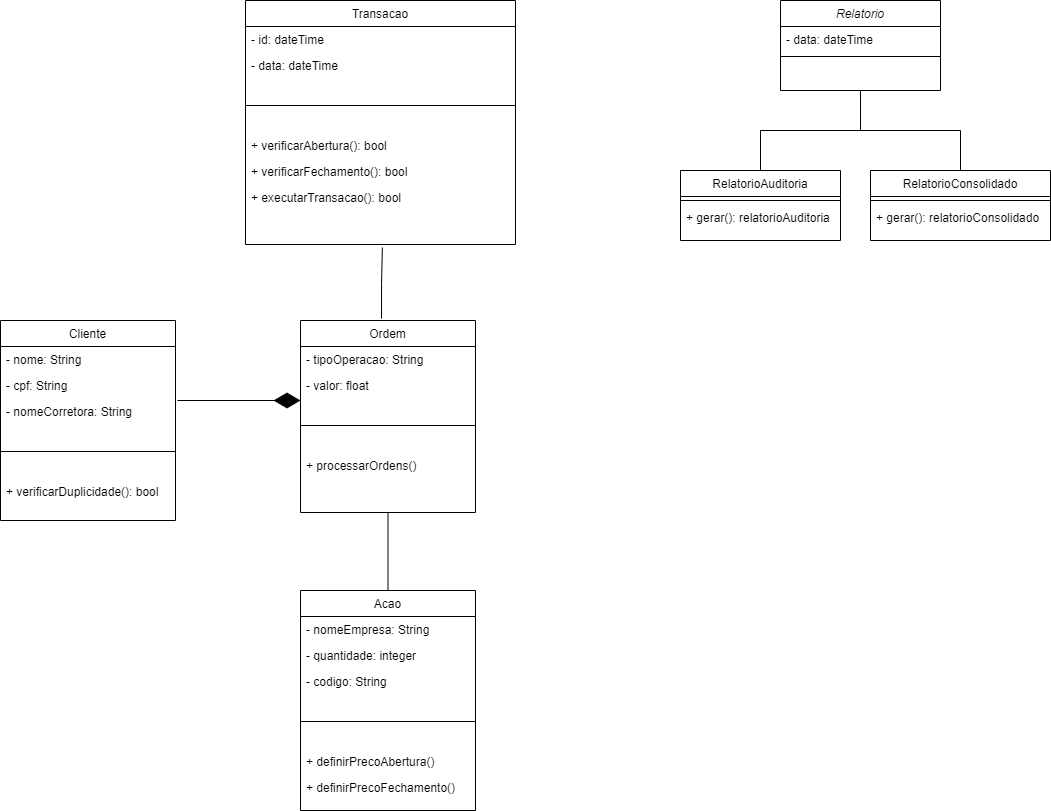

The diagram above was exported from draw.io. Its source (the exported page's mxGraphModel, read from the mxfile embedded in the PNG):
<mxGraphModel dx="1382" dy="795" grid="1" gridSize="10" guides="1" tooltips="1" connect="1" arrows="1" fold="1" page="1" pageScale="1" pageWidth="1920" pageHeight="1200" math="0" shadow="0">
  <root>
    <mxCell id="WIyWlLk6GJQsqaUBKTNV-0" />
    <mxCell id="WIyWlLk6GJQsqaUBKTNV-1" parent="WIyWlLk6GJQsqaUBKTNV-0" />
    <mxCell id="zkfFHV4jXpPFQw0GAbJ--0" value="Relatorio" style="swimlane;fontStyle=2;align=center;verticalAlign=top;childLayout=stackLayout;horizontal=1;startSize=26;horizontalStack=0;resizeParent=1;resizeLast=0;collapsible=1;marginBottom=0;rounded=0;shadow=0;strokeWidth=1;" parent="WIyWlLk6GJQsqaUBKTNV-1" vertex="1">
      <mxGeometry x="1050" y="40" width="160" height="90" as="geometry">
        <mxRectangle x="230" y="140" width="160" height="26" as="alternateBounds" />
      </mxGeometry>
    </mxCell>
    <mxCell id="zkfFHV4jXpPFQw0GAbJ--3" value="- data: dateTime" style="text;align=left;verticalAlign=top;spacingLeft=4;spacingRight=4;overflow=hidden;rotatable=0;points=[[0,0.5],[1,0.5]];portConstraint=eastwest;rounded=0;shadow=0;html=0;" parent="zkfFHV4jXpPFQw0GAbJ--0" vertex="1">
      <mxGeometry y="26" width="160" height="26" as="geometry" />
    </mxCell>
    <mxCell id="zkfFHV4jXpPFQw0GAbJ--4" value="" style="line;html=1;strokeWidth=1;align=left;verticalAlign=middle;spacingTop=-1;spacingLeft=3;spacingRight=3;rotatable=0;labelPosition=right;points=[];portConstraint=eastwest;" parent="zkfFHV4jXpPFQw0GAbJ--0" vertex="1">
      <mxGeometry y="52" width="160" height="8" as="geometry" />
    </mxCell>
    <mxCell id="zkfFHV4jXpPFQw0GAbJ--6" value="RelatorioAuditoria" style="swimlane;fontStyle=0;align=center;verticalAlign=top;childLayout=stackLayout;horizontal=1;startSize=26;horizontalStack=0;resizeParent=1;resizeLast=0;collapsible=1;marginBottom=0;rounded=0;shadow=0;strokeWidth=1;" parent="WIyWlLk6GJQsqaUBKTNV-1" vertex="1">
      <mxGeometry x="950" y="210" width="160" height="70" as="geometry">
        <mxRectangle x="130" y="380" width="160" height="26" as="alternateBounds" />
      </mxGeometry>
    </mxCell>
    <mxCell id="zkfFHV4jXpPFQw0GAbJ--9" value="" style="line;html=1;strokeWidth=1;align=left;verticalAlign=middle;spacingTop=-1;spacingLeft=3;spacingRight=3;rotatable=0;labelPosition=right;points=[];portConstraint=eastwest;" parent="zkfFHV4jXpPFQw0GAbJ--6" vertex="1">
      <mxGeometry y="26" width="160" height="8" as="geometry" />
    </mxCell>
    <mxCell id="zkfFHV4jXpPFQw0GAbJ--11" value="+ gerar(): relatorioAuditoria" style="text;align=left;verticalAlign=top;spacingLeft=4;spacingRight=4;overflow=hidden;rotatable=0;points=[[0,0.5],[1,0.5]];portConstraint=eastwest;" parent="zkfFHV4jXpPFQw0GAbJ--6" vertex="1">
      <mxGeometry y="34" width="160" height="26" as="geometry" />
    </mxCell>
    <mxCell id="zkfFHV4jXpPFQw0GAbJ--12" value="" style="endArrow=none;endSize=10;endFill=0;shadow=0;strokeWidth=1;rounded=0;edgeStyle=elbowEdgeStyle;elbow=vertical;" parent="WIyWlLk6GJQsqaUBKTNV-1" source="zkfFHV4jXpPFQw0GAbJ--6" target="zkfFHV4jXpPFQw0GAbJ--0" edge="1">
      <mxGeometry width="160" relative="1" as="geometry">
        <mxPoint x="1030" y="123" as="sourcePoint" />
        <mxPoint x="1030" y="123" as="targetPoint" />
      </mxGeometry>
    </mxCell>
    <mxCell id="zkfFHV4jXpPFQw0GAbJ--13" value="RelatorioConsolidado" style="swimlane;fontStyle=0;align=center;verticalAlign=top;childLayout=stackLayout;horizontal=1;startSize=26;horizontalStack=0;resizeParent=1;resizeLast=0;collapsible=1;marginBottom=0;rounded=0;shadow=0;strokeWidth=1;" parent="WIyWlLk6GJQsqaUBKTNV-1" vertex="1">
      <mxGeometry x="1140" y="210" width="180" height="70" as="geometry">
        <mxRectangle x="340" y="380" width="170" height="26" as="alternateBounds" />
      </mxGeometry>
    </mxCell>
    <mxCell id="zkfFHV4jXpPFQw0GAbJ--15" value="" style="line;html=1;strokeWidth=1;align=left;verticalAlign=middle;spacingTop=-1;spacingLeft=3;spacingRight=3;rotatable=0;labelPosition=right;points=[];portConstraint=eastwest;" parent="zkfFHV4jXpPFQw0GAbJ--13" vertex="1">
      <mxGeometry y="26" width="180" height="8" as="geometry" />
    </mxCell>
    <mxCell id="bcy7xY6kVQwOa64BKdkR-0" value="+ gerar(): relatorioConsolidado" style="text;align=left;verticalAlign=top;spacingLeft=4;spacingRight=4;overflow=hidden;rotatable=0;points=[[0,0.5],[1,0.5]];portConstraint=eastwest;" parent="zkfFHV4jXpPFQw0GAbJ--13" vertex="1">
      <mxGeometry y="34" width="180" height="26" as="geometry" />
    </mxCell>
    <mxCell id="zkfFHV4jXpPFQw0GAbJ--16" value="" style="endArrow=none;endSize=10;endFill=0;shadow=0;strokeWidth=1;rounded=0;edgeStyle=elbowEdgeStyle;elbow=vertical;" parent="WIyWlLk6GJQsqaUBKTNV-1" source="zkfFHV4jXpPFQw0GAbJ--13" target="zkfFHV4jXpPFQw0GAbJ--0" edge="1">
      <mxGeometry width="160" relative="1" as="geometry">
        <mxPoint x="1040" y="293" as="sourcePoint" />
        <mxPoint x="1140" y="191" as="targetPoint" />
      </mxGeometry>
    </mxCell>
    <mxCell id="bcy7xY6kVQwOa64BKdkR-1" value="Transacao" style="swimlane;fontStyle=0;align=center;verticalAlign=top;childLayout=stackLayout;horizontal=1;startSize=26;horizontalStack=0;resizeParent=1;resizeLast=0;collapsible=1;marginBottom=0;rounded=0;shadow=0;strokeWidth=1;" parent="WIyWlLk6GJQsqaUBKTNV-1" vertex="1">
      <mxGeometry x="515" y="40" width="270" height="244" as="geometry">
        <mxRectangle x="550" y="140" width="160" height="26" as="alternateBounds" />
      </mxGeometry>
    </mxCell>
    <mxCell id="bcy7xY6kVQwOa64BKdkR-71" value="- id: dateTime" style="text;align=left;verticalAlign=top;spacingLeft=4;spacingRight=4;overflow=hidden;rotatable=0;points=[[0,0.5],[1,0.5]];portConstraint=eastwest;rounded=0;shadow=0;html=0;" parent="bcy7xY6kVQwOa64BKdkR-1" vertex="1">
      <mxGeometry y="26" width="270" height="26" as="geometry" />
    </mxCell>
    <mxCell id="bcy7xY6kVQwOa64BKdkR-72" value="- data: dateTime" style="text;align=left;verticalAlign=top;spacingLeft=4;spacingRight=4;overflow=hidden;rotatable=0;points=[[0,0.5],[1,0.5]];portConstraint=eastwest;rounded=0;shadow=0;html=0;" parent="bcy7xY6kVQwOa64BKdkR-1" vertex="1">
      <mxGeometry y="52" width="270" height="26" as="geometry" />
    </mxCell>
    <mxCell id="bcy7xY6kVQwOa64BKdkR-7" value="" style="line;html=1;strokeWidth=1;align=left;verticalAlign=middle;spacingTop=-1;spacingLeft=3;spacingRight=3;rotatable=0;labelPosition=right;points=[];portConstraint=eastwest;" parent="bcy7xY6kVQwOa64BKdkR-1" vertex="1">
      <mxGeometry y="78" width="270" height="54" as="geometry" />
    </mxCell>
    <mxCell id="bcy7xY6kVQwOa64BKdkR-69" value="+ verificarAbertura(): bool" style="text;align=left;verticalAlign=top;spacingLeft=4;spacingRight=4;overflow=hidden;rotatable=0;points=[[0,0.5],[1,0.5]];portConstraint=eastwest;" parent="bcy7xY6kVQwOa64BKdkR-1" vertex="1">
      <mxGeometry y="132" width="270" height="26" as="geometry" />
    </mxCell>
    <mxCell id="bcy7xY6kVQwOa64BKdkR-70" value="+ verificarFechamento(): bool" style="text;align=left;verticalAlign=top;spacingLeft=4;spacingRight=4;overflow=hidden;rotatable=0;points=[[0,0.5],[1,0.5]];portConstraint=eastwest;" parent="bcy7xY6kVQwOa64BKdkR-1" vertex="1">
      <mxGeometry y="158" width="270" height="26" as="geometry" />
    </mxCell>
    <mxCell id="bcy7xY6kVQwOa64BKdkR-66" value="+ executarTransacao(): bool" style="text;align=left;verticalAlign=top;spacingLeft=4;spacingRight=4;overflow=hidden;rotatable=0;points=[[0,0.5],[1,0.5]];portConstraint=eastwest;" parent="bcy7xY6kVQwOa64BKdkR-1" vertex="1">
      <mxGeometry y="184" width="270" height="60" as="geometry" />
    </mxCell>
    <mxCell id="bcy7xY6kVQwOa64BKdkR-29" value="Ordem" style="swimlane;fontStyle=0;align=center;verticalAlign=top;childLayout=stackLayout;horizontal=1;startSize=26;horizontalStack=0;resizeParent=1;resizeLast=0;collapsible=1;marginBottom=0;rounded=0;shadow=0;strokeWidth=1;" parent="WIyWlLk6GJQsqaUBKTNV-1" vertex="1">
      <mxGeometry x="570" y="360" width="175" height="192" as="geometry">
        <mxRectangle x="550" y="140" width="160" height="26" as="alternateBounds" />
      </mxGeometry>
    </mxCell>
    <mxCell id="bcy7xY6kVQwOa64BKdkR-32" value="- tipoOperacao: String" style="text;align=left;verticalAlign=top;spacingLeft=4;spacingRight=4;overflow=hidden;rotatable=0;points=[[0,0.5],[1,0.5]];portConstraint=eastwest;rounded=0;shadow=0;html=0;" parent="bcy7xY6kVQwOa64BKdkR-29" vertex="1">
      <mxGeometry y="26" width="175" height="26" as="geometry" />
    </mxCell>
    <mxCell id="bcy7xY6kVQwOa64BKdkR-33" value="- valor: float" style="text;align=left;verticalAlign=top;spacingLeft=4;spacingRight=4;overflow=hidden;rotatable=0;points=[[0,0.5],[1,0.5]];portConstraint=eastwest;rounded=0;shadow=0;html=0;" parent="bcy7xY6kVQwOa64BKdkR-29" vertex="1">
      <mxGeometry y="52" width="175" height="26" as="geometry" />
    </mxCell>
    <mxCell id="bcy7xY6kVQwOa64BKdkR-30" value="" style="line;html=1;strokeWidth=1;align=left;verticalAlign=middle;spacingTop=-1;spacingLeft=3;spacingRight=3;rotatable=0;labelPosition=right;points=[];portConstraint=eastwest;" parent="bcy7xY6kVQwOa64BKdkR-29" vertex="1">
      <mxGeometry y="78" width="175" height="54" as="geometry" />
    </mxCell>
    <mxCell id="bcy7xY6kVQwOa64BKdkR-81" value="+ processarOrdens()" style="text;align=left;verticalAlign=top;spacingLeft=4;spacingRight=4;overflow=hidden;rotatable=0;points=[[0,0.5],[1,0.5]];portConstraint=eastwest;" parent="bcy7xY6kVQwOa64BKdkR-29" vertex="1">
      <mxGeometry y="132" width="175" height="60" as="geometry" />
    </mxCell>
    <mxCell id="bcy7xY6kVQwOa64BKdkR-38" value="Acao" style="swimlane;fontStyle=0;align=center;verticalAlign=top;childLayout=stackLayout;horizontal=1;startSize=26;horizontalStack=0;resizeParent=1;resizeLast=0;collapsible=1;marginBottom=0;rounded=0;shadow=0;strokeWidth=1;" parent="WIyWlLk6GJQsqaUBKTNV-1" vertex="1">
      <mxGeometry x="570" y="630" width="175" height="220" as="geometry">
        <mxRectangle x="550" y="140" width="160" height="26" as="alternateBounds" />
      </mxGeometry>
    </mxCell>
    <mxCell id="bcy7xY6kVQwOa64BKdkR-41" value="- nomeEmpresa: String " style="text;align=left;verticalAlign=top;spacingLeft=4;spacingRight=4;overflow=hidden;rotatable=0;points=[[0,0.5],[1,0.5]];portConstraint=eastwest;rounded=0;shadow=0;html=0;" parent="bcy7xY6kVQwOa64BKdkR-38" vertex="1">
      <mxGeometry y="26" width="175" height="26" as="geometry" />
    </mxCell>
    <mxCell id="bcy7xY6kVQwOa64BKdkR-78" value="- quantidade: integer " style="text;align=left;verticalAlign=top;spacingLeft=4;spacingRight=4;overflow=hidden;rotatable=0;points=[[0,0.5],[1,0.5]];portConstraint=eastwest;rounded=0;shadow=0;html=0;" parent="bcy7xY6kVQwOa64BKdkR-38" vertex="1">
      <mxGeometry y="52" width="175" height="26" as="geometry" />
    </mxCell>
    <mxCell id="bcy7xY6kVQwOa64BKdkR-42" value="- codigo: String" style="text;align=left;verticalAlign=top;spacingLeft=4;spacingRight=4;overflow=hidden;rotatable=0;points=[[0,0.5],[1,0.5]];portConstraint=eastwest;rounded=0;shadow=0;html=0;" parent="bcy7xY6kVQwOa64BKdkR-38" vertex="1">
      <mxGeometry y="78" width="175" height="26" as="geometry" />
    </mxCell>
    <mxCell id="bcy7xY6kVQwOa64BKdkR-43" value="" style="line;html=1;strokeWidth=1;align=left;verticalAlign=middle;spacingTop=-1;spacingLeft=3;spacingRight=3;rotatable=0;labelPosition=right;points=[];portConstraint=eastwest;" parent="bcy7xY6kVQwOa64BKdkR-38" vertex="1">
      <mxGeometry y="104" width="175" height="54" as="geometry" />
    </mxCell>
    <mxCell id="bcy7xY6kVQwOa64BKdkR-83" value="+ definirPrecoAbertura()" style="text;align=left;verticalAlign=top;spacingLeft=4;spacingRight=4;overflow=hidden;rotatable=0;points=[[0,0.5],[1,0.5]];portConstraint=eastwest;" parent="bcy7xY6kVQwOa64BKdkR-38" vertex="1">
      <mxGeometry y="158" width="175" height="26" as="geometry" />
    </mxCell>
    <mxCell id="bcy7xY6kVQwOa64BKdkR-84" value="+ definirPrecoFechamento()" style="text;align=left;verticalAlign=top;spacingLeft=4;spacingRight=4;overflow=hidden;rotatable=0;points=[[0,0.5],[1,0.5]];portConstraint=eastwest;" parent="bcy7xY6kVQwOa64BKdkR-38" vertex="1">
      <mxGeometry y="184" width="175" height="26" as="geometry" />
    </mxCell>
    <mxCell id="bcy7xY6kVQwOa64BKdkR-62" value="Cliente" style="swimlane;fontStyle=0;align=center;verticalAlign=top;childLayout=stackLayout;horizontal=1;startSize=26;horizontalStack=0;resizeParent=1;resizeLast=0;collapsible=1;marginBottom=0;rounded=0;shadow=0;strokeWidth=1;" parent="WIyWlLk6GJQsqaUBKTNV-1" vertex="1">
      <mxGeometry x="270" y="360" width="175" height="200" as="geometry">
        <mxRectangle x="550" y="140" width="160" height="26" as="alternateBounds" />
      </mxGeometry>
    </mxCell>
    <mxCell id="bcy7xY6kVQwOa64BKdkR-73" value="- nome: String " style="text;align=left;verticalAlign=top;spacingLeft=4;spacingRight=4;overflow=hidden;rotatable=0;points=[[0,0.5],[1,0.5]];portConstraint=eastwest;rounded=0;shadow=0;html=0;" parent="bcy7xY6kVQwOa64BKdkR-62" vertex="1">
      <mxGeometry y="26" width="175" height="26" as="geometry" />
    </mxCell>
    <mxCell id="bcy7xY6kVQwOa64BKdkR-75" value="- cpf: String " style="text;align=left;verticalAlign=top;spacingLeft=4;spacingRight=4;overflow=hidden;rotatable=0;points=[[0,0.5],[1,0.5]];portConstraint=eastwest;rounded=0;shadow=0;html=0;" parent="bcy7xY6kVQwOa64BKdkR-62" vertex="1">
      <mxGeometry y="52" width="175" height="26" as="geometry" />
    </mxCell>
    <mxCell id="bcy7xY6kVQwOa64BKdkR-63" value="- nomeCorretora: String " style="text;align=left;verticalAlign=top;spacingLeft=4;spacingRight=4;overflow=hidden;rotatable=0;points=[[0,0.5],[1,0.5]];portConstraint=eastwest;rounded=0;shadow=0;html=0;" parent="bcy7xY6kVQwOa64BKdkR-62" vertex="1">
      <mxGeometry y="78" width="175" height="26" as="geometry" />
    </mxCell>
    <mxCell id="bcy7xY6kVQwOa64BKdkR-65" value="" style="line;html=1;strokeWidth=1;align=left;verticalAlign=middle;spacingTop=-1;spacingLeft=3;spacingRight=3;rotatable=0;labelPosition=right;points=[];portConstraint=eastwest;" parent="bcy7xY6kVQwOa64BKdkR-62" vertex="1">
      <mxGeometry y="104" width="175" height="54" as="geometry" />
    </mxCell>
    <mxCell id="bcy7xY6kVQwOa64BKdkR-67" value="+ verificarDuplicidade(): bool" style="text;align=left;verticalAlign=top;spacingLeft=4;spacingRight=4;overflow=hidden;rotatable=0;points=[[0,0.5],[1,0.5]];portConstraint=eastwest;" parent="bcy7xY6kVQwOa64BKdkR-62" vertex="1">
      <mxGeometry y="158" width="175" height="26" as="geometry" />
    </mxCell>
    <mxCell id="bcy7xY6kVQwOa64BKdkR-77" value="" style="endArrow=none;endSize=10;endFill=0;shadow=0;strokeWidth=1;rounded=0;edgeStyle=elbowEdgeStyle;elbow=vertical;entryX=0.507;entryY=1.05;entryDx=0;entryDy=0;entryPerimeter=0;exitX=0.463;exitY=-0.01;exitDx=0;exitDy=0;exitPerimeter=0;" parent="WIyWlLk6GJQsqaUBKTNV-1" source="bcy7xY6kVQwOa64BKdkR-29" target="bcy7xY6kVQwOa64BKdkR-66" edge="1">
      <mxGeometry width="160" relative="1" as="geometry">
        <mxPoint x="345" y="300" as="sourcePoint" />
        <mxPoint x="445" y="220" as="targetPoint" />
      </mxGeometry>
    </mxCell>
    <mxCell id="bcy7xY6kVQwOa64BKdkR-79" value="" style="endArrow=none;html=1;rounded=0;entryX=0.5;entryY=1;entryDx=0;entryDy=0;exitX=0.5;exitY=0;exitDx=0;exitDy=0;" parent="WIyWlLk6GJQsqaUBKTNV-1" source="bcy7xY6kVQwOa64BKdkR-38" target="bcy7xY6kVQwOa64BKdkR-29" edge="1">
      <mxGeometry width="50" height="50" relative="1" as="geometry">
        <mxPoint x="345" y="465" as="sourcePoint" />
        <mxPoint x="425" y="510" as="targetPoint" />
      </mxGeometry>
    </mxCell>
    <mxCell id="UF1QIt6oV768J9cf5aNp-1" value="" style="endArrow=diamondThin;endFill=1;endSize=24;html=1;rounded=0;entryX=0;entryY=1.077;entryDx=0;entryDy=0;entryPerimeter=0;exitX=1.011;exitY=0.077;exitDx=0;exitDy=0;exitPerimeter=0;" edge="1" parent="WIyWlLk6GJQsqaUBKTNV-1" source="bcy7xY6kVQwOa64BKdkR-63" target="bcy7xY6kVQwOa64BKdkR-33">
      <mxGeometry width="160" relative="1" as="geometry">
        <mxPoint x="620" y="410" as="sourcePoint" />
        <mxPoint x="780" y="410" as="targetPoint" />
      </mxGeometry>
    </mxCell>
  </root>
</mxGraphModel>